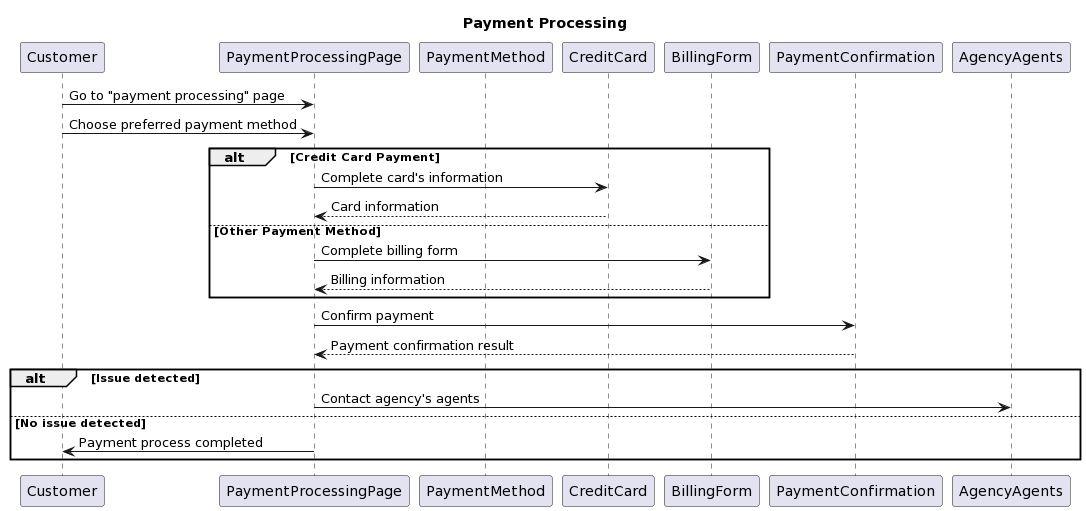

The diagram above was rendered by PlantUML. Its source (embedded in the PNG):
@startuml
title Payment Processing

participant Customer
participant PaymentProcessingPage
participant PaymentMethod
participant CreditCard
participant BillingForm
participant PaymentConfirmation
participant AgencyAgents

Customer -> PaymentProcessingPage: Go to "payment processing" page
Customer -> PaymentProcessingPage: Choose preferred payment method
alt Credit Card Payment
    PaymentProcessingPage -> CreditCard: Complete card's information
    CreditCard --> PaymentProcessingPage: Card information
else Other Payment Method
    PaymentProcessingPage -> BillingForm: Complete billing form
    BillingForm --> PaymentProcessingPage: Billing information
end
PaymentProcessingPage -> PaymentConfirmation: Confirm payment
PaymentConfirmation --> PaymentProcessingPage: Payment confirmation result

alt Issue detected
    PaymentProcessingPage -> AgencyAgents: Contact agency's agents
else No issue detected
    PaymentProcessingPage -> Customer: Payment process completed
end
@enduml